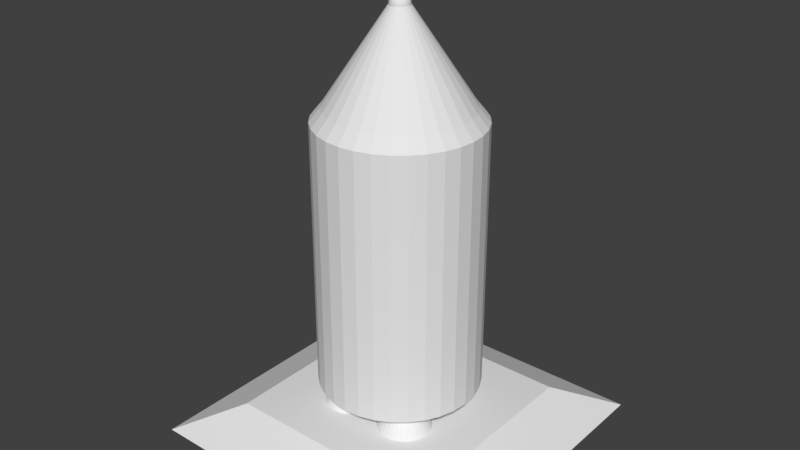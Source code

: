 # Source: standing_rocket_pad.blend  (saved by Blender 2.77.0; exported with 4.5.12 LTS)
import bpy
from mathutils import Matrix  # noqa: F401  (used for matrix-valued properties, if any)

bpy.ops.wm.read_factory_settings(use_empty=True)
scene = bpy.context.scene
scene.name = 'Scene'

# ---- collections
col_collection_1 = bpy.data.collections.new('Collection 1'); scene.collection.children.link(col_collection_1)

# ---- world
world_world = bpy.data.worlds.new('World'); scene.world = world_world
world_world.color = (0.05088, 0.05088, 0.05088)
world_world.use_sun_shadow = False
world_world.sun_shadow_jitter_overblur = 0.0
world_world.cycles.sampling_method = 'MANUAL'

# ---- meshes
me_cylinder = bpy.data.meshes.new('Cylinder')
me_cylinder.from_pydata([(-1.25, -0.25, -6.0), (-1.25, -1.25, -4.0), (-1.055, -0.2692, -6.0), (-0.8673, -0.3261, -6.0), (-0.6944, -0.4185, -6.0), (-0.5429, -0.5429, -6.0), (-0.4185, -0.6944, -6.0), (-0.3261, -0.8673, -6.0), (-0.2692, -1.055, -6.0), (-0.25, -1.25, -6.0), (-0.2692, -1.445, -6.0), (-0.3261, -1.633, -6.0), (-0.4185, -1.806, -6.0), (-0.5429, -1.957, -6.0), (-0.6944, -2.081, -6.0), (-0.8673, -2.174, -6.0), (-1.055, -2.231, -6.0), (-1.25, -2.25, -6.0), (-1.445, -2.231, -6.0), (-1.633, -2.174, -6.0), (-1.806, -2.081, -6.0), (-1.957, -1.957, -6.0), (-2.081, -1.806, -6.0), (-2.174, -1.633, -6.0), (-2.231, -1.445, -6.0), (-2.25, -1.25, -6.0), (-2.231, -1.055, -6.0), (-2.174, -0.8673, -6.0), (-2.081, -0.6944, -6.0), (-1.957, -0.5429, -6.0), (-1.806, -0.4185, -6.0), (-1.633, -0.3261, -6.0), (-1.445, -0.2692, -6.0), (1.25, -0.25, -6.0), (1.25, -1.25, -4.0), (1.445, -0.2692, -6.0), (1.633, -0.3261, -6.0), (1.806, -0.4185, -6.0), (1.957, -0.5429, -6.0), (2.081, -0.6944, -6.0), (2.174, -0.8673, -6.0), (2.231, -1.055, -6.0), (2.25, -1.25, -6.0), (2.231, -1.445, -6.0), (2.174, -1.633, -6.0), (2.081, -1.806, -6.0), (1.957, -1.957, -6.0), (1.806, -2.081, -6.0), (1.633, -2.174, -6.0), (1.445, -2.231, -6.0), (1.25, -2.25, -6.0), (1.055, -2.231, -6.0), (0.8673, -2.174, -6.0), (0.6944, -2.081, -6.0), (0.5429, -1.957, -6.0), (0.4185, -1.806, -6.0), (0.3261, -1.633, -6.0), (0.2692, -1.445, -6.0), (0.25, -1.25, -6.0), (0.2692, -1.055, -6.0), (0.3261, -0.8673, -6.0), (0.4185, -0.6944, -6.0), (0.5429, -0.5429, -6.0), (0.6944, -0.4185, -6.0), (0.8673, -0.3261, -6.0), (1.055, -0.2692, -6.0), (-1.25, 2.25, -6.0), (-1.25, 1.25, -4.0), (-1.055, 2.231, -6.0), (-0.8673, 2.174, -6.0), (-0.6944, 2.081, -6.0), (-0.5429, 1.957, -6.0), (-0.4185, 1.806, -6.0), (-0.3261, 1.633, -6.0), (-0.2692, 1.445, -6.0), (-0.25, 1.25, -6.0), (-0.2692, 1.055, -6.0), (-0.3261, 0.8673, -6.0), (-0.4185, 0.6944, -6.0), (-0.5429, 0.5429, -6.0), (-0.6944, 0.4185, -6.0), (-0.8673, 0.3261, -6.0), (-1.055, 0.2692, -6.0), (-1.25, 0.25, -6.0), (-1.445, 0.2692, -6.0), (-1.633, 0.3261, -6.0), (-1.806, 0.4185, -6.0), (-1.957, 0.5429, -6.0), (-2.081, 0.6944, -6.0), (-2.174, 0.8673, -6.0), (-2.231, 1.055, -6.0), (-2.25, 1.25, -6.0), (-2.231, 1.445, -6.0), (-2.174, 1.633, -6.0), (-2.081, 1.806, -6.0), (-1.957, 1.957, -6.0), (-1.806, 2.081, -6.0), (-1.633, 2.174, -6.0), (-1.445, 2.231, -6.0), (1.25, 2.25, -6.0), (1.25, 1.25, -4.0), (1.445, 2.231, -6.0), (1.633, 2.174, -6.0), (1.806, 2.081, -6.0), (1.957, 1.957, -6.0), (2.081, 1.806, -6.0), (2.174, 1.633, -6.0), (2.231, 1.445, -6.0), (2.25, 1.25, -6.0), (2.231, 1.055, -6.0), (2.174, 0.8673, -6.0), (2.081, 0.6944, -6.0), (1.957, 0.5429, -6.0), (1.806, 0.4185, -6.0), (1.633, 0.3261, -6.0), (1.445, 0.2692, -6.0), (1.25, 0.25, -6.0), (1.055, 0.2692, -6.0), (0.8673, 0.3261, -6.0), (0.6944, 0.4185, -6.0), (0.5429, 0.5429, -6.0), (0.4185, 0.6944, -6.0), (0.3261, 0.8673, -6.0), (0.2692, 1.055, -6.0), (0.25, 1.25, -6.0), (0.2692, 1.445, -6.0), (0.3261, 1.633, -6.0), (0.4185, 1.806, -6.0), (0.5429, 1.957, -6.0), (0.6944, 2.081, -6.0), (0.8673, 2.174, -6.0), (1.055, 2.231, -6.0), (0.0, 3.0, -5.0), (0.0, 3.0, 5.0), (0.5853, 2.942, -5.0), (0.5853, 2.942, 5.0), (1.148, 2.772, -5.0), (1.148, 2.772, 5.0), (1.667, 2.494, -5.0), (1.667, 2.494, 5.0), (2.121, 2.121, -5.0), (2.121, 2.121, 5.0), (2.494, 1.667, -5.0), (2.494, 1.667, 5.0), (2.772, 1.148, -5.0), (2.772, 1.148, 5.0), (2.942, 0.5853, -5.0), (2.942, 0.5853, 5.0), (-2.942, 0.5853, -5.0), (-2.942, 0.5853, 5.0), (-2.772, 1.148, -5.0), (-2.772, 1.148, 5.0), (-2.494, 1.667, -5.0), (-2.494, 1.667, 5.0), (-2.121, 2.121, -5.0), (-2.121, 2.121, 5.0), (-1.667, 2.494, -5.0), (-1.667, 2.494, 5.0), (-1.148, 2.772, -5.0), (-1.148, 2.772, 5.0), (-0.5853, 2.942, -5.0), (-0.5853, 2.942, 5.0), (0.0, -3.0, -5.0), (0.0, -3.0, 5.0), (0.5853, -2.942, -5.0), (0.5853, -2.942, 5.0), (1.148, -2.772, -5.0), (1.148, -2.772, 5.0), (1.667, -2.494, -5.0), (1.667, -2.494, 5.0), (2.121, -2.121, -5.0), (2.121, -2.121, 5.0), (2.494, -1.667, -5.0), (2.494, -1.667, 5.0), (2.772, -1.148, -5.0), (2.772, -1.148, 5.0), (2.942, -0.5853, -5.0), (2.942, -0.5853, 5.0), (3.0, 0.0, -5.0), (3.0, 0.0, 5.0), (-3.0, 0.0, -5.0), (-3.0, 0.0, 5.0), (-2.942, -0.5853, -5.0), (-2.942, -0.5853, 5.0), (-2.772, -1.148, -5.0), (-2.772, -1.148, 5.0), (-2.494, -1.667, -5.0), (-2.494, -1.667, 5.0), (-2.121, -2.121, -5.0), (-2.121, -2.121, 5.0), (-1.667, -2.494, -5.0), (-1.667, -2.494, 5.0), (-1.148, -2.772, -5.0), (-1.148, -2.772, 5.0), (-0.5853, -2.942, -5.0), (-0.5853, -2.942, 5.0), (1.57e-07, 2.604, 5.48), (0.508, 2.554, 5.48), (0.9964, 2.405, 5.48), (1.447, 2.165, 5.48), (1.841, 1.841, 5.48), (2.165, 1.447, 5.48), (2.405, 0.9964, 5.48), (2.554, 0.508, 5.48), (-2.554, 0.508, 5.48), (-2.405, 0.9964, 5.48), (-2.165, 1.447, 5.48), (-1.841, 1.841, 5.48), (-1.447, 2.165, 5.48), (-0.9964, 2.405, 5.48), (-0.5079, 2.554, 5.48), (1.57e-07, -2.604, 5.48), (0.508, -2.554, 5.48), (0.9964, -2.405, 5.48), (1.447, -2.165, 5.48), (1.841, -1.841, 5.48), (2.165, -1.447, 5.48), (2.405, -0.9964, 5.48), (2.554, -0.508, 5.48), (2.604, 1.969e-09, 5.48), (-2.604, 1.969e-09, 5.48), (-2.554, -0.508, 5.48), (-2.405, -0.9964, 5.48), (-2.165, -1.447, 5.48), (-1.841, -1.841, 5.48), (-1.447, -2.165, 5.48), (-0.9964, -2.405, 5.48), (-0.5079, -2.554, 5.48), (1.482e-06, 0.3681, 8.857), (0.07182, 0.3611, 8.857), (0.1409, 0.3401, 8.857), (0.2045, 0.3061, 8.857), (0.2603, 0.2603, 8.857), (0.3061, 0.2045, 8.857), (0.3401, 0.1409, 8.857), (0.3611, 0.07182, 8.857), (-0.3611, 0.07182, 8.857), (-0.3401, 0.1409, 8.857), (-0.3061, 0.2045, 8.857), (-0.2603, 0.2603, 8.857), (-0.2045, 0.3061, 8.857), (-0.1409, 0.3401, 8.857), (-0.07182, 0.3611, 8.857), (1.482e-06, -0.3681, 8.857), (0.07182, -0.3611, 8.857), (0.1409, -0.3401, 8.857), (0.2045, -0.3061, 8.857), (0.2603, -0.2603, 8.857), (0.3061, -0.2045, 8.857), (0.3401, -0.1409, 8.857), (0.3611, -0.07182, 8.857), (0.3681, 4.506e-08, 8.857), (-0.3681, 4.506e-08, 8.857), (-0.3611, -0.07182, 8.857), (-0.3401, -0.1409, 8.857), (-0.3061, -0.2045, 8.857), (-0.2603, -0.2603, 8.857), (-0.2045, -0.3061, 8.857), (-0.1409, -0.3401, 8.857), (-0.07182, -0.3611, 8.857), (-0.07156, -2.031e-08, 9.219), (-0.1404, -2.031e-08, 9.198), (-0.2038, -2.031e-08, 9.165), (-0.2594, -2.031e-08, 9.119), (-0.305, -2.031e-08, 9.063), (-0.3389, -2.031e-08, 9.0), (-0.3598, -2.031e-08, 8.931), (-0.3668, -2.031e-08, 8.86), (-0.07018, 0.01396, 9.219), (-0.1377, 0.02738, 9.198), (-0.1999, 0.03976, 9.165), (-0.2544, 0.0506, 9.119), (-0.2991, 0.0595, 9.063), (-0.3324, 0.06611, 9.0), (-0.3528, 0.07018, 8.931), (-0.3598, 0.07156, 8.86), (-0.06611, 0.02738, 9.219), (-0.1297, 0.05372, 9.198), (-0.1883, 0.07798, 9.165), (-0.2396, 0.09926, 9.119), (-0.2818, 0.1167, 9.063), (-0.3131, 0.1297, 9.0), (-0.3324, 0.1377, 8.931), (-0.3389, 0.1404, 8.86), (-0.0595, 0.03976, 9.219), (-0.1167, 0.07798, 9.198), (-0.1694, 0.1132, 9.165), (-0.2157, 0.1441, 9.119), (-0.2536, 0.1694, 9.063), (-0.2818, 0.1883, 9.0), (-0.2991, 0.1999, 8.931), (-0.305, 0.2038, 8.86), (-0.0506, 0.0506, 9.219), (-0.09926, 0.09926, 9.198), (-0.1441, 0.1441, 9.165), (-0.1834, 0.1834, 9.119), (-0.2157, 0.2157, 9.063), (-0.2396, 0.2396, 9.0), (-0.2544, 0.2544, 8.931), (-0.2594, 0.2594, 8.86), (-0.03976, 0.0595, 9.219), (-0.07799, 0.1167, 9.198), (-0.1132, 0.1694, 9.165), (-0.1441, 0.2157, 9.119), (-0.1694, 0.2536, 9.063), (-0.1883, 0.2818, 9.0), (-0.1999, 0.2991, 8.931), (-0.2038, 0.305, 8.86), (-0.02738, 0.06611, 9.219), (-0.05372, 0.1297, 9.198), (-0.07799, 0.1883, 9.165), (-0.09926, 0.2396, 9.119), (-0.1167, 0.2818, 9.063), (-0.1297, 0.3131, 9.0), (-0.1377, 0.3324, 8.931), (-0.1404, 0.3389, 8.86), (-0.01396, 0.07018, 9.219), (-0.02738, 0.1377, 9.198), (-0.03976, 0.1999, 9.165), (-0.0506, 0.2544, 9.119), (-0.0595, 0.2991, 9.063), (-0.06611, 0.3324, 9.0), (-0.07018, 0.3528, 8.931), (-0.07156, 0.3598, 8.86), (1.186e-08, 0.07156, 9.219), (1.186e-08, 0.1404, 9.198), (1.186e-08, 0.2038, 9.165), (1.186e-08, 0.2594, 9.119), (1.186e-08, 0.305, 9.063), (-3.187e-08, 0.3389, 9.0), (1.186e-08, 0.3598, 8.931), (1.186e-08, 0.3668, 8.86), (0.01396, 0.07018, 9.219), (0.02738, 0.1377, 9.198), (0.03976, 0.1999, 9.165), (0.0506, 0.2544, 9.119), (0.0595, 0.2991, 9.063), (0.06611, 0.3324, 9.0), (0.07018, 0.3528, 8.931), (0.07156, 0.3598, 8.86), (0.02738, 0.06611, 9.219), (0.05372, 0.1297, 9.198), (0.07798, 0.1883, 9.165), (0.09926, 0.2396, 9.119), (0.1167, 0.2818, 9.063), (0.1297, 0.3131, 9.0), (0.1377, 0.3324, 8.931), (0.1404, 0.3389, 8.86), (0.03976, 0.0595, 9.219), (0.07799, 0.1167, 9.198), (0.1132, 0.1694, 9.165), (0.1441, 0.2157, 9.119), (0.1694, 0.2536, 9.063), (0.1883, 0.2818, 9.0), (0.1999, 0.2991, 8.931), (0.2038, 0.305, 8.86), (0.0506, 0.0506, 9.219), (0.09926, 0.09926, 9.198), (0.1441, 0.1441, 9.165), (0.1834, 0.1834, 9.119), (0.2157, 0.2157, 9.063), (0.2396, 0.2396, 9.0), (0.2544, 0.2544, 8.931), (0.2594, 0.2594, 8.86), (0.0595, 0.03976, 9.219), (0.1167, 0.07798, 9.198), (0.1694, 0.1132, 9.165), (0.2157, 0.1441, 9.119), (0.2536, 0.1694, 9.063), (0.2818, 0.1883, 9.0), (0.2991, 0.1999, 8.931), (0.305, 0.2038, 8.86), (0.06611, 0.02738, 9.219), (0.1297, 0.05372, 9.198), (0.1883, 0.07798, 9.165), (0.2396, 0.09926, 9.119), (0.2818, 0.1167, 9.063), (0.3131, 0.1297, 9.0), (0.3324, 0.1377, 8.931), (0.3389, 0.1404, 8.86), (0.07018, 0.01396, 9.219), (0.1377, 0.02738, 9.198), (0.1999, 0.03976, 9.165), (0.2544, 0.0506, 9.119), (0.2991, 0.0595, 9.063), (0.3324, 0.06611, 9.0), (0.3528, 0.07018, 8.931), (0.3598, 0.07156, 8.86), (0.07156, -2.031e-08, 9.219), (0.1404, -2.031e-08, 9.198), (0.2038, -2.031e-08, 9.165), (0.2594, -2.031e-08, 9.119), (0.305, -2.031e-08, 9.063), (0.3389, -2.031e-08, 9.0), (0.3598, -2.031e-08, 8.931), (0.3668, -2.031e-08, 8.86), (0.07018, -0.01396, 9.219), (0.1377, -0.02738, 9.198), (0.1999, -0.03976, 9.165), (0.2544, -0.0506, 9.119), (0.2991, -0.0595, 9.063), (0.3324, -0.06611, 9.0), (0.3528, -0.07018, 8.931), (0.3598, -0.07156, 8.86), (0.06611, -0.02738, 9.219), (0.1297, -0.05372, 9.198), (0.1883, -0.07798, 9.165), (0.2396, -0.09926, 9.119), (0.2818, -0.1167, 9.063), (0.3131, -0.1297, 9.0), (0.3324, -0.1377, 8.931), (0.3389, -0.1404, 8.86), (0.0595, -0.03976, 9.219), (0.1167, -0.07798, 9.198), (0.1694, -0.1132, 9.165), (0.2157, -0.1441, 9.119), (0.2536, -0.1694, 9.063), (0.2818, -0.1883, 9.0), (0.2991, -0.1999, 8.931), (0.305, -0.2038, 8.86), (0.0506, -0.0506, 9.219), (0.09926, -0.09926, 9.198), (0.1441, -0.1441, 9.165), (0.1834, -0.1834, 9.119), (0.2157, -0.2157, 9.063), (0.2396, -0.2396, 9.0), (0.2544, -0.2544, 8.931), (0.2594, -0.2594, 8.86), (0.03976, -0.0595, 9.219), (0.07798, -0.1167, 9.198), (0.1132, -0.1694, 9.165), (0.1441, -0.2157, 9.119), (0.1694, -0.2536, 9.063), (0.1883, -0.2818, 9.0), (0.1999, -0.2991, 8.931), (0.2038, -0.305, 8.86), (0.02738, -0.06611, 9.219), (0.05372, -0.1297, 9.198), (0.07798, -0.1883, 9.165), (0.09926, -0.2396, 9.119), (0.1167, -0.2818, 9.063), (0.1297, -0.3131, 9.0), (0.1377, -0.3324, 8.931), (0.1404, -0.3389, 8.86), (0.01396, -0.07018, 9.219), (0.02738, -0.1377, 9.198), (0.03976, -0.1999, 9.165), (0.0506, -0.2544, 9.119), (0.0595, -0.2991, 9.063), (0.06611, -0.3324, 9.0), (0.07018, -0.3528, 8.931), (0.07156, -0.3598, 8.86), (1.186e-08, -0.07156, 9.219), (-3.187e-08, -0.1404, 9.198), (-3.187e-08, -0.2038, 9.165), (-3.187e-08, -0.2594, 9.119), (-7.559e-08, -0.305, 9.063), (1.186e-08, -0.3389, 9.0), (-7.559e-08, -0.3598, 8.931), (-7.559e-08, -0.3668, 8.86), (-0.01396, -0.07018, 9.219), (-0.02738, -0.1377, 9.198), (-0.03976, -0.1999, 9.165), (-0.0506, -0.2544, 9.119), (-0.0595, -0.2991, 9.063), (-0.06611, -0.3324, 9.0), (-0.07018, -0.3528, 8.931), (-0.07156, -0.3598, 8.86), (-3.187e-08, -2.031e-08, 9.226), (-0.02738, -0.06611, 9.219), (-0.05372, -0.1297, 9.198), (-0.07798, -0.1883, 9.165), (-0.09926, -0.2396, 9.119), (-0.1167, -0.2818, 9.063), (-0.1297, -0.3131, 9.0), (-0.1377, -0.3324, 8.931), (-0.1404, -0.3389, 8.86), (-0.03976, -0.0595, 9.219), (-0.07798, -0.1167, 9.198), (-0.1132, -0.1694, 9.165), (-0.1441, -0.2157, 9.119), (-0.1694, -0.2536, 9.063), (-0.1883, -0.2818, 9.0), (-0.1999, -0.2991, 8.931), (-0.2038, -0.305, 8.86), (-0.0506, -0.0506, 9.219), (-0.09926, -0.09926, 9.198), (-0.1441, -0.1441, 9.165), (-0.1834, -0.1834, 9.119), (-0.2157, -0.2157, 9.063), (-0.2396, -0.2396, 9.0), (-0.2544, -0.2544, 8.931), (-0.2594, -0.2594, 8.86), (-0.0595, -0.03976, 9.219), (-0.1167, -0.07798, 9.198), (-0.1694, -0.1132, 9.165), (-0.2157, -0.1441, 9.119), (-0.2536, -0.1694, 9.063), (-0.2818, -0.1883, 9.0), (-0.2991, -0.1999, 8.931), (-0.305, -0.2038, 8.86), (-0.06611, -0.02738, 9.219), (-0.1297, -0.05372, 9.198), (-0.1883, -0.07798, 9.165), (-0.2396, -0.09926, 9.119), (-0.2818, -0.1167, 9.063), (-0.3131, -0.1297, 9.0), (-0.3324, -0.1377, 8.931), (-0.3389, -0.1404, 8.86), (-0.07018, -0.01396, 9.219), (-0.1377, -0.02738, 9.198), (-0.1999, -0.03976, 9.165), (-0.2544, -0.0506, 9.119), (-0.2991, -0.0595, 9.063), (-0.3324, -0.06611, 9.0), (-0.3528, -0.07018, 8.931), (-0.3598, -0.07156, 8.86)], [], [(0, 1, 2), (2, 1, 3), (3, 1, 4), (4, 1, 5), (5, 1, 6), (6, 1, 7), (7, 1, 8), (8, 1, 9), (9, 1, 10), (10, 1, 11), (11, 1, 12), (12, 1, 13), (13, 1, 14), (14, 1, 15), (15, 1, 16), (16, 1, 17), (17, 1, 18), (18, 1, 19), (19, 1, 20), (20, 1, 21), (21, 1, 22), (22, 1, 23), (23, 1, 24), (24, 1, 25), (25, 1, 26), (26, 1, 27), (27, 1, 28), (28, 1, 29), (29, 1, 30), (30, 1, 31), (31, 1, 32), (32, 1, 0), (0, 2, 3, 4, 5, 6, 7, 8, 9, 10, 11, 12, 13, 14, 15, 16, 17, 18, 19, 20, 21, 22, 23, 24, 25, 26, 27, 28, 29, 30, 31, 32), (33, 34, 35), (35, 34, 36), (36, 34, 37), (37, 34, 38), (38, 34, 39), (39, 34, 40), (40, 34, 41), (41, 34, 42), (42, 34, 43), (43, 34, 44), (44, 34, 45), (45, 34, 46), (46, 34, 47), (47, 34, 48), (48, 34, 49), (49, 34, 50), (50, 34, 51), (51, 34, 52), (52, 34, 53), (53, 34, 54), (54, 34, 55), (55, 34, 56), (56, 34, 57), (57, 34, 58), (58, 34, 59), (59, 34, 60), (60, 34, 61), (61, 34, 62), (62, 34, 63), (63, 34, 64), (64, 34, 65), (65, 34, 33), (33, 35, 36, 37, 38, 39, 40, 41, 42, 43, 44, 45, 46, 47, 48, 49, 50, 51, 52, 53, 54, 55, 56, 57, 58, 59, 60, 61, 62, 63, 64, 65), (66, 67, 68), (68, 67, 69), (69, 67, 70), (70, 67, 71), (71, 67, 72), (72, 67, 73), (73, 67, 74), (74, 67, 75), (75, 67, 76), (76, 67, 77), (77, 67, 78), (78, 67, 79), (79, 67, 80), (80, 67, 81), (81, 67, 82), (82, 67, 83), (83, 67, 84), (84, 67, 85), (85, 67, 86), (86, 67, 87), (87, 67, 88), (88, 67, 89), (89, 67, 90), (90, 67, 91), (91, 67, 92), (92, 67, 93), (93, 67, 94), (94, 67, 95), (95, 67, 96), (96, 67, 97), (97, 67, 98), (98, 67, 66), (66, 68, 69, 70, 71, 72, 73, 74, 75, 76, 77, 78, 79, 80, 81, 82, 83, 84, 85, 86, 87, 88, 89, 90, 91, 92, 93, 94, 95, 96, 97, 98), (99, 100, 101), (101, 100, 102), (102, 100, 103), (103, 100, 104), (104, 100, 105), (105, 100, 106), (106, 100, 107), (107, 100, 108), (108, 100, 109), (109, 100, 110), (110, 100, 111), (111, 100, 112), (112, 100, 113), (113, 100, 114), (114, 100, 115), (115, 100, 116), (116, 100, 117), (117, 100, 118), (118, 100, 119), (119, 100, 120), (120, 100, 121), (121, 100, 122), (122, 100, 123), (123, 100, 124), (124, 100, 125), (125, 100, 126), (126, 100, 127), (127, 100, 128), (128, 100, 129), (129, 100, 130), (130, 100, 131), (131, 100, 99), (99, 101, 102, 103, 104, 105, 106, 107, 108, 109, 110, 111, 112, 113, 114, 115, 116, 117, 118, 119, 120, 121, 122, 123, 124, 125, 126, 127, 128, 129, 130, 131), (132, 133, 135, 134), (134, 135, 137, 136), (136, 137, 139, 138), (138, 139, 141, 140), (140, 141, 143, 142), (142, 143, 145, 144), (144, 145, 147, 146), (146, 147, 179, 178), (180, 181, 149, 148), (148, 149, 151, 150), (150, 151, 153, 152), (152, 153, 155, 154), (154, 155, 157, 156), (156, 157, 159, 158), (158, 159, 161, 160), (160, 161, 133, 132), (195, 163, 211, 227), (132, 134, 136, 138, 140, 142, 144, 146, 178, 180, 148, 150, 152, 154, 156, 158, 160), (162, 164, 165, 163), (164, 166, 167, 165), (166, 168, 169, 167), (168, 170, 171, 169), (170, 172, 173, 171), (172, 174, 175, 173), (174, 176, 177, 175), (176, 178, 179, 177), (180, 182, 183, 181), (182, 184, 185, 183), (184, 186, 187, 185), (186, 188, 189, 187), (188, 190, 191, 189), (190, 192, 193, 191), (192, 194, 195, 193), (194, 162, 163, 195), (165, 167, 213, 212), (162, 194, 192, 190, 188, 186, 184, 182, 180, 178, 176, 174, 172, 170, 168, 166, 164), (208, 207, 239, 240), (220, 221, 253, 252), (151, 149, 204, 205), (145, 143, 201, 202), (175, 177, 218, 217), (187, 189, 224, 223), (161, 159, 209, 210), (137, 135, 197, 198), (167, 169, 214, 213), (153, 151, 205, 206), (147, 145, 202, 203), (177, 179, 219, 218), (189, 191, 225, 224), (133, 161, 210, 196), (139, 137, 198, 199), (169, 171, 215, 214), (181, 183, 221, 220), (155, 153, 206, 207), (179, 147, 203, 219), (191, 193, 226, 225), (141, 139, 199, 200), (171, 173, 216, 215), (163, 165, 212, 211), (183, 185, 222, 221), (157, 155, 207, 208), (193, 195, 227, 226), (149, 181, 220, 204), (143, 141, 200, 201), (173, 175, 217, 216), (135, 133, 196, 197), (185, 187, 223, 222), (159, 157, 208, 209), (229, 228, 242, 241, 240, 239, 238, 237, 236, 252, 251, 235, 234, 233, 232, 231, 230), (244, 245, 246, 247, 248, 249, 250, 251, 252, 253, 254, 255, 256, 257, 258, 259, 243), (221, 222, 254, 253), (209, 208, 240, 241), (197, 196, 228, 229), (222, 223, 255, 254), (210, 209, 241, 242), (198, 197, 229, 230), (223, 224, 256, 255), (196, 210, 242, 228), (199, 198, 230, 231), (224, 225, 257, 256), (200, 199, 231, 232), (225, 226, 258, 257), (211, 212, 244, 243), (201, 200, 232, 233), (226, 227, 259, 258), (212, 213, 245, 244), (202, 201, 233, 234), (227, 211, 243, 259), (213, 214, 246, 245), (203, 202, 234, 235), (214, 215, 247, 246), (219, 203, 235, 251), (215, 216, 248, 247), (204, 220, 252, 236), (216, 217, 249, 248), (205, 204, 236, 237), (217, 218, 250, 249), (206, 205, 237, 238), (218, 219, 251, 250), (207, 206, 238, 239), (264, 263, 271, 272), (265, 264, 272, 273), (266, 265, 273, 274), (267, 266, 274, 275), (260, 468, 268), (261, 260, 268, 269), (262, 261, 269, 270), (263, 262, 270, 271), (271, 270, 278, 279), (272, 271, 279, 280), (273, 272, 280, 281), (274, 273, 281, 282), (275, 274, 282, 283), (268, 468, 276), (269, 268, 276, 277), (270, 269, 277, 278), (283, 282, 290, 291), (276, 468, 284), (277, 276, 284, 285), (278, 277, 285, 286), (279, 278, 286, 287), (280, 279, 287, 288), (281, 280, 288, 289), (282, 281, 289, 290), (287, 286, 294, 295), (288, 287, 295, 296), (289, 288, 296, 297), (290, 289, 297, 298), (291, 290, 298, 299), (284, 468, 292), (285, 284, 292, 293), (286, 285, 293, 294), (299, 298, 306, 307), (292, 468, 300), (293, 292, 300, 301), (294, 293, 301, 302), (295, 294, 302, 303), (296, 295, 303, 304), (297, 296, 304, 305), (298, 297, 305, 306), (304, 303, 311, 312), (305, 304, 312, 313), (306, 305, 313, 314), (307, 306, 314, 315), (300, 468, 308), (301, 300, 308, 309), (302, 301, 309, 310), (303, 302, 310, 311), (308, 468, 316), (309, 308, 316, 317), (310, 309, 317, 318), (311, 310, 318, 319), (312, 311, 319, 320), (313, 312, 320, 321), (314, 313, 321, 322), (315, 314, 322, 323), (320, 319, 327, 328), (321, 320, 328, 329), (322, 321, 329, 330), (323, 322, 330, 331), (316, 468, 324), (317, 316, 324, 325), (318, 317, 325, 326), (319, 318, 326, 327), (325, 324, 332, 333), (326, 325, 333, 334), (327, 326, 334, 335), (328, 327, 335, 336), (329, 328, 336, 337), (330, 329, 337, 338), (331, 330, 338, 339), (324, 468, 332), (337, 336, 344, 345), (338, 337, 345, 346), (339, 338, 346, 347), (332, 468, 340), (333, 332, 340, 341), (334, 333, 341, 342), (335, 334, 342, 343), (336, 335, 343, 344), (342, 341, 349, 350), (343, 342, 350, 351), (344, 343, 351, 352), (345, 344, 352, 353), (346, 345, 353, 354), (347, 346, 354, 355), (340, 468, 348), (341, 340, 348, 349), (354, 353, 361, 362), (355, 354, 362, 363), (348, 468, 356), (349, 348, 356, 357), (350, 349, 357, 358), (351, 350, 358, 359), (352, 351, 359, 360), (353, 352, 360, 361), (358, 357, 365, 366), (359, 358, 366, 367), (360, 359, 367, 368), (361, 360, 368, 369), (362, 361, 369, 370), (363, 362, 370, 371), (356, 468, 364), (357, 356, 364, 365), (370, 369, 377, 378), (371, 370, 378, 379), (364, 468, 372), (365, 364, 372, 373), (366, 365, 373, 374), (367, 366, 374, 375), (368, 367, 375, 376), (369, 368, 376, 377), (375, 374, 382, 383), (376, 375, 383, 384), (377, 376, 384, 385), (378, 377, 385, 386), (379, 378, 386, 387), (372, 468, 380), (373, 372, 380, 381), (374, 373, 381, 382), (387, 386, 394, 395), (380, 468, 388), (381, 380, 388, 389), (382, 381, 389, 390), (383, 382, 390, 391), (384, 383, 391, 392), (385, 384, 392, 393), (386, 385, 393, 394), (391, 390, 398, 399), (392, 391, 399, 400), (393, 392, 400, 401), (394, 393, 401, 402), (395, 394, 402, 403), (388, 468, 396), (389, 388, 396, 397), (390, 389, 397, 398), (403, 402, 410, 411), (396, 468, 404), (397, 396, 404, 405), (398, 397, 405, 406), (399, 398, 406, 407), (400, 399, 407, 408), (401, 400, 408, 409), (402, 401, 409, 410), (408, 407, 415, 416), (409, 408, 416, 417), (410, 409, 417, 418), (411, 410, 418, 419), (404, 468, 412), (405, 404, 412, 413), (406, 405, 413, 414), (407, 406, 414, 415), (413, 412, 420, 421), (414, 413, 421, 422), (415, 414, 422, 423), (416, 415, 423, 424), (417, 416, 424, 425), (418, 417, 425, 426), (419, 418, 426, 427), (412, 468, 420), (425, 424, 432, 433), (426, 425, 433, 434), (427, 426, 434, 435), (420, 468, 428), (421, 420, 428, 429), (422, 421, 429, 430), (423, 422, 430, 431), (424, 423, 431, 432), (429, 428, 436, 437), (430, 429, 437, 438), (431, 430, 438, 439), (432, 431, 439, 440), (433, 432, 440, 441), (434, 433, 441, 442), (435, 434, 442, 443), (428, 468, 436), (441, 440, 448, 449), (442, 441, 449, 450), (443, 442, 450, 451), (436, 468, 444), (437, 436, 444, 445), (438, 437, 445, 446), (439, 438, 446, 447), (440, 439, 447, 448), (446, 445, 453, 454), (447, 446, 454, 455), (448, 447, 455, 456), (449, 448, 456, 457), (450, 449, 457, 458), (451, 450, 458, 459), (444, 468, 452), (445, 444, 452, 453), (458, 457, 465, 466), (459, 458, 466, 467), (452, 468, 460), (453, 452, 460, 461), (454, 453, 461, 462), (455, 454, 462, 463), (456, 455, 463, 464), (457, 456, 464, 465), (462, 461, 470, 471), (463, 462, 471, 472), (464, 463, 472, 473), (465, 464, 473, 474), (466, 465, 474, 475), (467, 466, 475, 476), (460, 468, 469), (461, 460, 469, 470), (475, 474, 482, 483), (476, 475, 483, 484), (469, 468, 477), (470, 469, 477, 478), (471, 470, 478, 479), (472, 471, 479, 480), (473, 472, 480, 481), (474, 473, 481, 482), (480, 479, 487, 488), (481, 480, 488, 489), (482, 481, 489, 490), (483, 482, 490, 491), (484, 483, 491, 492), (477, 468, 485), (478, 477, 485, 486), (479, 478, 486, 487), (492, 491, 499, 500), (485, 468, 493), (486, 485, 493, 494), (487, 486, 494, 495), (488, 487, 495, 496), (489, 488, 496, 497), (490, 489, 497, 498), (491, 490, 498, 499), (497, 496, 504, 505), (498, 497, 505, 506), (499, 498, 506, 507), (500, 499, 507, 508), (493, 468, 501), (494, 493, 501, 502), (495, 494, 502, 503), (496, 495, 503, 504), (501, 468, 509), (502, 501, 509, 510), (503, 502, 510, 511), (504, 503, 511, 512), (505, 504, 512, 513), (506, 505, 513, 514), (507, 506, 514, 515), (508, 507, 515, 516), (513, 512, 263, 264), (514, 513, 264, 265), (515, 514, 265, 266), (516, 515, 266, 267), (509, 468, 260), (510, 509, 260, 261), (511, 510, 261, 262), (512, 511, 262, 263)])
me_cylinder.use_remesh_preserve_volume = False
me_cylinder.use_remesh_preserve_attributes = False
me_cylinder.use_mirror_vertex_groups = False
me_cylinder.update()
me_cube_001 = bpy.data.meshes.new('Cube.001')
me_cube_001.from_pydata([(-6.0, -6.0, -5.0), (-4.0, -4.0, -4.0), (-6.0, 6.0, -5.0), (-4.0, 4.0, -4.0), (6.0, -6.0, -5.0), (4.0, -4.0, -4.0), (6.0, 6.0, -5.0), (4.0, 4.0, -4.0)], [], [(1, 3, 2, 0), (3, 7, 6, 2), (7, 5, 4, 6), (5, 1, 0, 4), (0, 2, 6, 4), (5, 7, 3, 1)])
me_cube_001.use_remesh_preserve_volume = False
me_cube_001.use_remesh_preserve_attributes = False
me_cube_001.use_mirror_vertex_groups = False
me_cube_001.update()

# ---- objects
ob_cylinder = bpy.data.objects.new('Cylinder', me_cylinder)
ob_cube = bpy.data.objects.new('Cube', me_cube_001)

# ---- transforms, parenting, visibility, modifiers, constraints
ob_cylinder.location = (0.0, 0.0, 7.0)
ob_cylinder.lineart.crease_threshold = 0.0
ob_cube.location = (0.0, 0.0, 5.0)
ob_cube.lineart.crease_threshold = 0.0

# ---- collection membership
col_collection_1.objects.link(ob_cylinder)
col_collection_1.objects.link(ob_cube)

# ---- scene / render settings (as saved in the file)
scene.frame_start = 1; scene.frame_end = 250; scene.frame_set(1)
scene.render.engine = 'BLENDER_EEVEE_NEXT'
scene.render.resolution_percentage = 50
scene.render.dither_intensity = 0.0
scene.cycles.use_denoising = False
scene.cycles.samples = 128
scene.cycles.sampling_pattern = 'TABULATED_SOBOL'
scene.cycles.light_sampling_threshold = 0.0
scene.cycles.use_adaptive_sampling = False
scene.cycles.use_light_tree = False
scene.cycles.blur_glossy = 0.0
scene.cycles.sample_clamp_indirect = 0.0
scene.view_settings.view_transform = 'Standard'
bpy.context.view_layer.update()

# ---- added for rendering (the .blend has no active camera and no usable light): camera, sun
cam_auto = bpy.data.cameras.new('AutoCamera')
cam_auto.lens = 50.0
cam_auto.sensor_width = 36.0
cam_auto.clip_end = 1000.0
ob_auto_camera = bpy.data.objects.new('AutoCamera', cam_auto)
scene.collection.objects.link(ob_auto_camera)
ob_auto_camera.location = (21.724, -26.0688, 25.4923)
ob_auto_camera.rotation_euler = (1.09748, -7.21219e-08, 0.694738)
scene.camera = ob_auto_camera
light_auto_sun = bpy.data.lights.new('AutoSun', 'SUN')
light_auto_sun.energy = 3.0
light_auto_sun.angle = 0.0523599
ob_auto_sun = bpy.data.objects.new('AutoSun', light_auto_sun)
scene.collection.objects.link(ob_auto_sun)
ob_auto_sun.rotation_euler = (0.872665, 0.174533, 0.523599)
bpy.context.view_layer.update()
